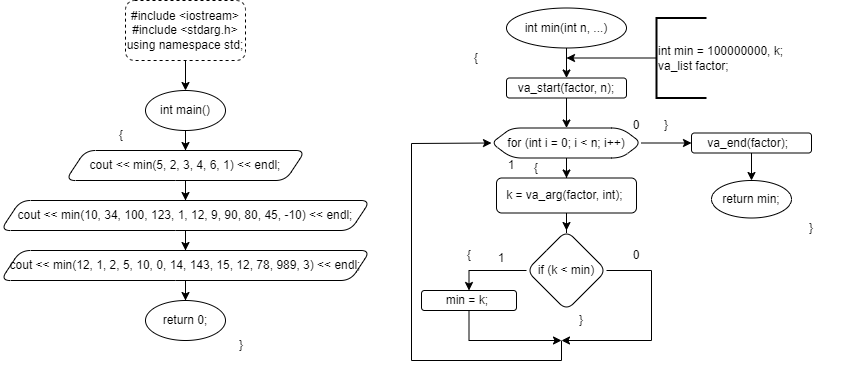

The diagram above was exported from draw.io. Its source (the exported page's mxGraphModel, read from the mxfile embedded in the PNG):
<mxGraphModel dx="1050" dy="501" grid="1" gridSize="10" guides="1" tooltips="1" connect="1" arrows="1" fold="1" page="1" pageScale="1" pageWidth="827" pageHeight="1169" math="0" shadow="0">
  <root>
    <mxCell id="0" />
    <mxCell id="1" parent="0" />
    <mxCell id="7cP6N_voTIJ8p_O6lX4Z-3" style="edgeStyle=orthogonalEdgeStyle;rounded=0;orthogonalLoop=1;jettySize=auto;html=1;entryX=0.5;entryY=0;entryDx=0;entryDy=0;" edge="1" parent="1" source="7cP6N_voTIJ8p_O6lX4Z-1" target="7cP6N_voTIJ8p_O6lX4Z-2">
      <mxGeometry relative="1" as="geometry" />
    </mxCell>
    <mxCell id="7cP6N_voTIJ8p_O6lX4Z-1" value="&lt;div&gt;#include &amp;lt;iostream&amp;gt;&lt;/div&gt;&lt;div&gt;#include &amp;lt;stdarg.h&amp;gt;&lt;/div&gt;&lt;div&gt;using namespace std;&lt;/div&gt;" style="rounded=1;whiteSpace=wrap;html=1;dashed=1;" vertex="1" parent="1">
      <mxGeometry x="354" y="30" width="120" height="60" as="geometry" />
    </mxCell>
    <mxCell id="7cP6N_voTIJ8p_O6lX4Z-5" style="edgeStyle=orthogonalEdgeStyle;rounded=0;orthogonalLoop=1;jettySize=auto;html=1;entryX=0.5;entryY=0;entryDx=0;entryDy=0;" edge="1" parent="1" source="7cP6N_voTIJ8p_O6lX4Z-2" target="7cP6N_voTIJ8p_O6lX4Z-4">
      <mxGeometry relative="1" as="geometry" />
    </mxCell>
    <mxCell id="7cP6N_voTIJ8p_O6lX4Z-2" value="int main()" style="ellipse;whiteSpace=wrap;html=1;rounded=1;" vertex="1" parent="1">
      <mxGeometry x="374" y="120" width="80" height="40" as="geometry" />
    </mxCell>
    <mxCell id="7cP6N_voTIJ8p_O6lX4Z-7" value="" style="edgeStyle=orthogonalEdgeStyle;rounded=0;orthogonalLoop=1;jettySize=auto;html=1;" edge="1" parent="1" source="7cP6N_voTIJ8p_O6lX4Z-4" target="7cP6N_voTIJ8p_O6lX4Z-6">
      <mxGeometry relative="1" as="geometry" />
    </mxCell>
    <mxCell id="7cP6N_voTIJ8p_O6lX4Z-4" value="cout &amp;lt;&amp;lt; min(5, 2, 3, 4, 6, 1) &amp;lt;&amp;lt; endl;" style="shape=parallelogram;perimeter=parallelogramPerimeter;whiteSpace=wrap;html=1;fixedSize=1;rounded=1;" vertex="1" parent="1">
      <mxGeometry x="294" y="180" width="240" height="30" as="geometry" />
    </mxCell>
    <mxCell id="7cP6N_voTIJ8p_O6lX4Z-9" value="" style="edgeStyle=orthogonalEdgeStyle;rounded=0;orthogonalLoop=1;jettySize=auto;html=1;" edge="1" parent="1" source="7cP6N_voTIJ8p_O6lX4Z-6" target="7cP6N_voTIJ8p_O6lX4Z-8">
      <mxGeometry relative="1" as="geometry" />
    </mxCell>
    <mxCell id="7cP6N_voTIJ8p_O6lX4Z-6" value="cout &amp;lt;&amp;lt; min(10, 34, 100, 123, 1, 12, 9, 90, 80, 45, -10) &amp;lt;&amp;lt; endl;" style="shape=parallelogram;perimeter=parallelogramPerimeter;whiteSpace=wrap;html=1;fixedSize=1;rounded=1;" vertex="1" parent="1">
      <mxGeometry x="229" y="230" width="370" height="30" as="geometry" />
    </mxCell>
    <mxCell id="7cP6N_voTIJ8p_O6lX4Z-11" style="edgeStyle=orthogonalEdgeStyle;rounded=0;orthogonalLoop=1;jettySize=auto;html=1;" edge="1" parent="1" source="7cP6N_voTIJ8p_O6lX4Z-8" target="7cP6N_voTIJ8p_O6lX4Z-10">
      <mxGeometry relative="1" as="geometry" />
    </mxCell>
    <mxCell id="7cP6N_voTIJ8p_O6lX4Z-8" value="cout &amp;lt;&amp;lt; min(12, 1, 2, 5, 10, 0, 14, 143, 15, 12, 78, 989, 3) &amp;lt;&amp;lt; endl;" style="shape=parallelogram;perimeter=parallelogramPerimeter;whiteSpace=wrap;html=1;fixedSize=1;rounded=1;" vertex="1" parent="1">
      <mxGeometry x="229" y="280" width="370" height="30" as="geometry" />
    </mxCell>
    <mxCell id="7cP6N_voTIJ8p_O6lX4Z-10" value="return 0;" style="ellipse;whiteSpace=wrap;html=1;rounded=1;" vertex="1" parent="1">
      <mxGeometry x="374" y="330" width="80" height="40" as="geometry" />
    </mxCell>
    <mxCell id="7cP6N_voTIJ8p_O6lX4Z-15" style="edgeStyle=orthogonalEdgeStyle;rounded=0;orthogonalLoop=1;jettySize=auto;html=1;entryX=0.5;entryY=0;entryDx=0;entryDy=0;" edge="1" parent="1" source="7cP6N_voTIJ8p_O6lX4Z-12" target="7cP6N_voTIJ8p_O6lX4Z-13">
      <mxGeometry relative="1" as="geometry" />
    </mxCell>
    <mxCell id="7cP6N_voTIJ8p_O6lX4Z-12" value="int min(int n, ...)" style="ellipse;whiteSpace=wrap;html=1;" vertex="1" parent="1">
      <mxGeometry x="735" y="37.5" width="120" height="40" as="geometry" />
    </mxCell>
    <mxCell id="7cP6N_voTIJ8p_O6lX4Z-20" style="edgeStyle=orthogonalEdgeStyle;rounded=0;orthogonalLoop=1;jettySize=auto;html=1;" edge="1" parent="1" source="7cP6N_voTIJ8p_O6lX4Z-13" target="7cP6N_voTIJ8p_O6lX4Z-19">
      <mxGeometry relative="1" as="geometry" />
    </mxCell>
    <mxCell id="7cP6N_voTIJ8p_O6lX4Z-13" value="va_start(factor, n);" style="rounded=1;whiteSpace=wrap;html=1;" vertex="1" parent="1">
      <mxGeometry x="735" y="107.5" width="120" height="20" as="geometry" />
    </mxCell>
    <mxCell id="7cP6N_voTIJ8p_O6lX4Z-16" value="&lt;div&gt;int min = 100000000, k;&lt;/div&gt;&lt;div&gt;&#09;va_list factor;&lt;span style=&quot;&quot;&gt;&#09;&lt;/span&gt;&lt;/div&gt;" style="strokeWidth=2;html=1;shape=mxgraph.flowchart.annotation_1;align=left;pointerEvents=1;" vertex="1" parent="1">
      <mxGeometry x="885" y="47.5" width="50" height="80" as="geometry" />
    </mxCell>
    <mxCell id="7cP6N_voTIJ8p_O6lX4Z-18" value="" style="endArrow=classic;html=1;rounded=0;exitX=0;exitY=0.5;exitDx=0;exitDy=0;exitPerimeter=0;" edge="1" parent="1" source="7cP6N_voTIJ8p_O6lX4Z-16">
      <mxGeometry width="50" height="50" relative="1" as="geometry">
        <mxPoint x="645" y="117.5" as="sourcePoint" />
        <mxPoint x="795" y="87.5" as="targetPoint" />
      </mxGeometry>
    </mxCell>
    <mxCell id="7cP6N_voTIJ8p_O6lX4Z-22" value="" style="edgeStyle=orthogonalEdgeStyle;rounded=0;orthogonalLoop=1;jettySize=auto;html=1;" edge="1" parent="1" source="7cP6N_voTIJ8p_O6lX4Z-19" target="7cP6N_voTIJ8p_O6lX4Z-21">
      <mxGeometry relative="1" as="geometry" />
    </mxCell>
    <mxCell id="7cP6N_voTIJ8p_O6lX4Z-31" style="edgeStyle=orthogonalEdgeStyle;rounded=0;orthogonalLoop=1;jettySize=auto;html=1;" edge="1" parent="1" source="7cP6N_voTIJ8p_O6lX4Z-19" target="7cP6N_voTIJ8p_O6lX4Z-30">
      <mxGeometry relative="1" as="geometry" />
    </mxCell>
    <mxCell id="7cP6N_voTIJ8p_O6lX4Z-19" value="for (int i = 0; i &amp;lt; n; i++)" style="shape=hexagon;perimeter=hexagonPerimeter2;whiteSpace=wrap;html=1;fixedSize=1;rounded=1;" vertex="1" parent="1">
      <mxGeometry x="720" y="157.5" width="150" height="30" as="geometry" />
    </mxCell>
    <mxCell id="7cP6N_voTIJ8p_O6lX4Z-24" style="edgeStyle=orthogonalEdgeStyle;rounded=0;orthogonalLoop=1;jettySize=auto;html=1;" edge="1" parent="1" source="7cP6N_voTIJ8p_O6lX4Z-21" target="7cP6N_voTIJ8p_O6lX4Z-23">
      <mxGeometry relative="1" as="geometry" />
    </mxCell>
    <mxCell id="7cP6N_voTIJ8p_O6lX4Z-21" value="k = va_arg(factor, int);&amp;nbsp;" style="whiteSpace=wrap;html=1;rounded=1;" vertex="1" parent="1">
      <mxGeometry x="725" y="207.5" width="140" height="35" as="geometry" />
    </mxCell>
    <mxCell id="7cP6N_voTIJ8p_O6lX4Z-26" style="edgeStyle=orthogonalEdgeStyle;rounded=0;orthogonalLoop=1;jettySize=auto;html=1;entryX=0.5;entryY=0;entryDx=0;entryDy=0;exitX=0;exitY=0.5;exitDx=0;exitDy=0;" edge="1" parent="1" source="7cP6N_voTIJ8p_O6lX4Z-23" target="7cP6N_voTIJ8p_O6lX4Z-25">
      <mxGeometry relative="1" as="geometry">
        <Array as="points">
          <mxPoint x="698" y="300" />
        </Array>
      </mxGeometry>
    </mxCell>
    <mxCell id="7cP6N_voTIJ8p_O6lX4Z-27" style="edgeStyle=orthogonalEdgeStyle;rounded=0;orthogonalLoop=1;jettySize=auto;html=1;" edge="1" parent="1" source="7cP6N_voTIJ8p_O6lX4Z-23">
      <mxGeometry relative="1" as="geometry">
        <mxPoint x="790" y="370" as="targetPoint" />
        <Array as="points">
          <mxPoint x="880" y="300" />
          <mxPoint x="880" y="370" />
        </Array>
      </mxGeometry>
    </mxCell>
    <mxCell id="7cP6N_voTIJ8p_O6lX4Z-23" value="if (k &amp;lt; min)" style="rhombus;whiteSpace=wrap;html=1;rounded=1;" vertex="1" parent="1">
      <mxGeometry x="755" y="260" width="80" height="80" as="geometry" />
    </mxCell>
    <mxCell id="7cP6N_voTIJ8p_O6lX4Z-28" style="edgeStyle=orthogonalEdgeStyle;rounded=0;orthogonalLoop=1;jettySize=auto;html=1;" edge="1" parent="1" source="7cP6N_voTIJ8p_O6lX4Z-25">
      <mxGeometry relative="1" as="geometry">
        <mxPoint x="790" y="370" as="targetPoint" />
        <Array as="points">
          <mxPoint x="698" y="370" />
        </Array>
      </mxGeometry>
    </mxCell>
    <mxCell id="7cP6N_voTIJ8p_O6lX4Z-25" value="min = k;&amp;nbsp;" style="whiteSpace=wrap;html=1;rounded=1;" vertex="1" parent="1">
      <mxGeometry x="650" y="320" width="95" height="20" as="geometry" />
    </mxCell>
    <mxCell id="7cP6N_voTIJ8p_O6lX4Z-29" value="" style="endArrow=classic;html=1;rounded=0;entryX=0;entryY=0.5;entryDx=0;entryDy=0;" edge="1" parent="1" target="7cP6N_voTIJ8p_O6lX4Z-19">
      <mxGeometry width="50" height="50" relative="1" as="geometry">
        <mxPoint x="790" y="370" as="sourcePoint" />
        <mxPoint x="790" y="410" as="targetPoint" />
        <Array as="points">
          <mxPoint x="790" y="390" />
          <mxPoint x="640" y="390" />
          <mxPoint x="640" y="173" />
        </Array>
      </mxGeometry>
    </mxCell>
    <mxCell id="7cP6N_voTIJ8p_O6lX4Z-33" value="" style="edgeStyle=orthogonalEdgeStyle;rounded=0;orthogonalLoop=1;jettySize=auto;html=1;" edge="1" parent="1" source="7cP6N_voTIJ8p_O6lX4Z-30" target="7cP6N_voTIJ8p_O6lX4Z-32">
      <mxGeometry relative="1" as="geometry" />
    </mxCell>
    <mxCell id="7cP6N_voTIJ8p_O6lX4Z-30" value="va_end(factor);&amp;nbsp;&amp;nbsp;" style="whiteSpace=wrap;html=1;rounded=1;" vertex="1" parent="1">
      <mxGeometry x="920" y="162.5" width="120" height="20" as="geometry" />
    </mxCell>
    <mxCell id="7cP6N_voTIJ8p_O6lX4Z-32" value="return min;&#09;" style="ellipse;whiteSpace=wrap;html=1;rounded=1;" vertex="1" parent="1">
      <mxGeometry x="940" y="210" width="80" height="37.5" as="geometry" />
    </mxCell>
    <mxCell id="7cP6N_voTIJ8p_O6lX4Z-34" value="{" style="text;html=1;strokeColor=none;fillColor=none;align=center;verticalAlign=middle;whiteSpace=wrap;rounded=0;" vertex="1" parent="1">
      <mxGeometry x="320" y="150" width="60" height="30" as="geometry" />
    </mxCell>
    <mxCell id="7cP6N_voTIJ8p_O6lX4Z-35" value="}" style="text;html=1;strokeColor=none;fillColor=none;align=center;verticalAlign=middle;whiteSpace=wrap;rounded=0;" vertex="1" parent="1">
      <mxGeometry x="440" y="360" width="60" height="30" as="geometry" />
    </mxCell>
    <mxCell id="7cP6N_voTIJ8p_O6lX4Z-36" value="{" style="text;html=1;strokeColor=none;fillColor=none;align=center;verticalAlign=middle;whiteSpace=wrap;rounded=0;" vertex="1" parent="1">
      <mxGeometry x="675" y="72.5" width="60" height="30" as="geometry" />
    </mxCell>
    <mxCell id="7cP6N_voTIJ8p_O6lX4Z-37" value="}" style="text;html=1;strokeColor=none;fillColor=none;align=center;verticalAlign=middle;whiteSpace=wrap;rounded=0;" vertex="1" parent="1">
      <mxGeometry x="1010" y="242.5" width="60" height="30" as="geometry" />
    </mxCell>
    <mxCell id="7cP6N_voTIJ8p_O6lX4Z-38" value="{" style="text;html=1;strokeColor=none;fillColor=none;align=center;verticalAlign=middle;whiteSpace=wrap;rounded=0;" vertex="1" parent="1">
      <mxGeometry x="735" y="182.5" width="60" height="30" as="geometry" />
    </mxCell>
    <mxCell id="7cP6N_voTIJ8p_O6lX4Z-39" value="1" style="text;html=1;strokeColor=none;fillColor=none;align=center;verticalAlign=middle;whiteSpace=wrap;rounded=0;" vertex="1" parent="1">
      <mxGeometry x="710" y="180" width="60" height="30" as="geometry" />
    </mxCell>
    <mxCell id="7cP6N_voTIJ8p_O6lX4Z-40" value="}" style="text;html=1;strokeColor=none;fillColor=none;align=center;verticalAlign=middle;whiteSpace=wrap;rounded=0;" vertex="1" parent="1">
      <mxGeometry x="865" y="140" width="60" height="30" as="geometry" />
    </mxCell>
    <mxCell id="7cP6N_voTIJ8p_O6lX4Z-41" value="0" style="text;html=1;strokeColor=none;fillColor=none;align=center;verticalAlign=middle;whiteSpace=wrap;rounded=0;" vertex="1" parent="1">
      <mxGeometry x="835" y="140" width="60" height="30" as="geometry" />
    </mxCell>
    <mxCell id="7cP6N_voTIJ8p_O6lX4Z-42" value="1" style="text;html=1;strokeColor=none;fillColor=none;align=center;verticalAlign=middle;whiteSpace=wrap;rounded=0;" vertex="1" parent="1">
      <mxGeometry x="700" y="272.5" width="60" height="30" as="geometry" />
    </mxCell>
    <mxCell id="7cP6N_voTIJ8p_O6lX4Z-43" value="0" style="text;html=1;strokeColor=none;fillColor=none;align=center;verticalAlign=middle;whiteSpace=wrap;rounded=0;" vertex="1" parent="1">
      <mxGeometry x="835" y="270" width="60" height="30" as="geometry" />
    </mxCell>
    <mxCell id="7cP6N_voTIJ8p_O6lX4Z-44" value="{" style="text;html=1;strokeColor=none;fillColor=none;align=center;verticalAlign=middle;whiteSpace=wrap;rounded=0;" vertex="1" parent="1">
      <mxGeometry x="667.5" y="270" width="60" height="30" as="geometry" />
    </mxCell>
    <mxCell id="7cP6N_voTIJ8p_O6lX4Z-45" value="}" style="text;html=1;strokeColor=none;fillColor=none;align=center;verticalAlign=middle;whiteSpace=wrap;rounded=0;" vertex="1" parent="1">
      <mxGeometry x="780" y="335" width="60" height="30" as="geometry" />
    </mxCell>
  </root>
</mxGraphModel>